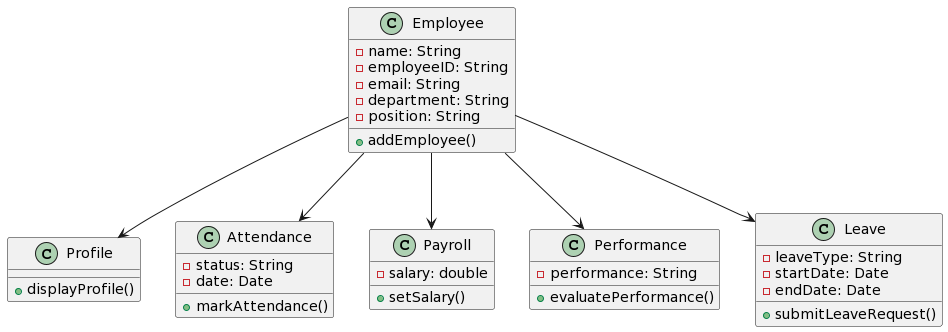

The diagram above was rendered by PlantUML. Its source (embedded in the PNG):
@startuml
class Employee {
    - name: String
    - employeeID: String
    - email: String
    - department: String
    - position: String
    + addEmployee()
}

class Profile {
    + displayProfile()
}

class Attendance {
    - status: String
    - date: Date
    + markAttendance()
}

class Payroll {
    - salary: double
    + setSalary()
}

class Performance {
    - performance: String
    + evaluatePerformance()
}

class Leave {
    - leaveType: String
    - startDate: Date
    - endDate: Date
    + submitLeaveRequest()
}

Employee --> Profile
Employee --> Attendance
Employee --> Payroll
Employee --> Performance
Employee --> Leave
@enduml